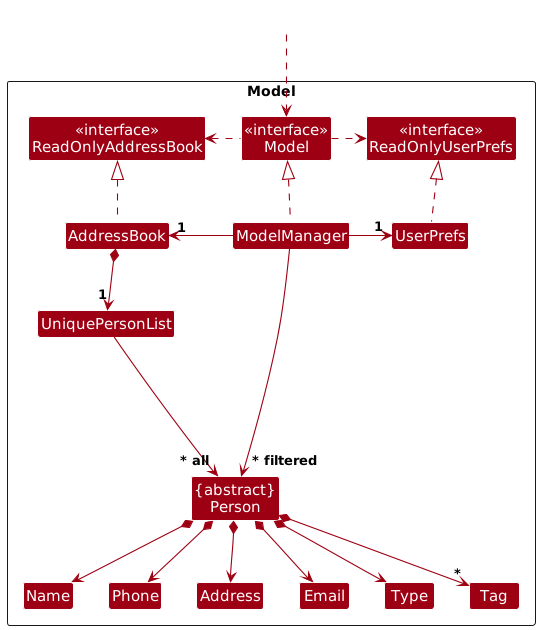

The diagram above was rendered by PlantUML. Its source (embedded in the PNG):
@startuml
!include style.puml
skinparam arrowThickness 1.1
skinparam arrowColor MODEL_COLOR
skinparam classBackgroundColor MODEL_COLOR

Package Model as ModelPackage <<Rectangle>>{
Class "<<interface>>\nReadOnlyAddressBook" as ReadOnlyAddressBook
Class "<<interface>>\nReadOnlyUserPrefs" as ReadOnlyUserPrefs
Class "<<interface>>\nModel" as Model
Class AddressBook
Class ModelManager
Class UserPrefs

Class UniquePersonList

Class "{abstract}\nPerson" as Person
Class Address
Class Email
Class Type
Class Name
Class Phone
Class Tag

Class I #FFFFFF
}

Class HiddenOutside #FFFFFF
HiddenOutside ..> Model

AddressBook .up.|> ReadOnlyAddressBook

ModelManager .up.|> Model
Model .right.> ReadOnlyUserPrefs
Model .left.> ReadOnlyAddressBook
ModelManager -left-> "1" AddressBook
ModelManager -right-> "1" UserPrefs
UserPrefs .up.|> ReadOnlyUserPrefs

AddressBook *--> "1" UniquePersonList
UniquePersonList --> "~* all" Person : "           "
Person *--> Name
Person *--> Phone
Person *--> Email
Person *--> Type
Person *--> Address
Person *--> "*" Tag

Person -[hidden]up--> I
UniquePersonList -[hidden]right-> I

Name -[hidden]right-> Phone
Phone -[hidden]right-> Address
Address -[hidden]right-> Email

ModelManager --> "~* filtered" Person
@enduml